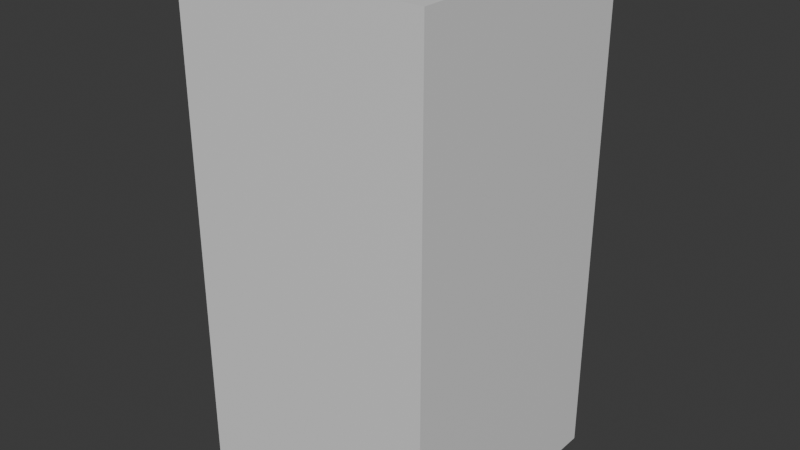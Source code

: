 # Source: BasicBlock.blend  (saved by Blender 4.0.36; exported with 4.5.12 LTS)
import bpy
from mathutils import Matrix  # noqa: F401  (used for matrix-valued properties, if any)

bpy.ops.wm.read_factory_settings(use_empty=True)
scene = bpy.context.scene
scene.name = 'Scene'

# ---- collections
col_collection = bpy.data.collections.new('Collection'); scene.collection.children.link(col_collection)

# ---- materials (node trees are filled in below, after node groups)
mat_material = bpy.data.materials.new('Material')
mat_material.alpha_threshold = 0.0
mat_material.use_transparent_shadow = False
mat_material.roughness = 0.5
mat_material.line_color = (0.0, 0.0, 0.0, 1.0)

# ---- material node trees
mat_material.use_nodes = True; mat_material.node_tree.nodes.clear()
_N = mat_material.node_tree.nodes; _L = mat_material.node_tree.links
n0 = _N.new('ShaderNodeOutputMaterial'); n0.name = 'Material Output'; n0.location = (300, 300)
n1 = _N.new('ShaderNodeBsdfPrincipled'); n1.name = 'Principled BSDF'; n1.location = (10, 300)
n1.inputs[3].default_value = 1.45
_L.new(n1.outputs[0], n0.inputs[0])
n0.is_active_output = True

# ---- world
world_world = bpy.data.worlds.new('World'); scene.world = world_world
world_world.use_nodes = True; world_world.node_tree.nodes.clear()
_N = world_world.node_tree.nodes; _L = world_world.node_tree.links
n0 = _N.new('ShaderNodeOutputWorld'); n0.name = 'World Output'; n0.location = (300, 300)
n1 = _N.new('ShaderNodeBackground'); n1.name = 'Background'; n1.location = (10, 300)
n1.inputs[0].default_value = (0.05088, 0.05088, 0.05088, 1.0)
_L.new(n1.outputs[0], n0.inputs[0])
n0.is_active_output = True
world_world.color = (0.05088, 0.05088, 0.05088)
world_world.use_sun_shadow = False
world_world.sun_shadow_jitter_overblur = 0.0

# ---- meshes
me_cube = bpy.data.meshes.new('Cube')
me_cube.from_pydata([(1.0, 2.0, -1.0), (1.0, -6.557e-08, -1.0), (1.0, 2.0, 0.0), (1.0, -6.557e-08, 0.0), (2.98e-08, 2.0, -1.0), (2.98e-08, -6.557e-08, -1.0), (2.98e-08, 2.0, 0.0), (2.98e-08, -6.557e-08, 0.0), (0.0, 0.025, 3.278e-09), (1.0, 0.025, 3.278e-09), (0.0, 0.025, -1.0), (1.0, 0.025, -1.0)], [], [(0, 4, 6, 2), (3, 2, 6, 7), (7, 6, 4, 5), (1, 0, 2, 3), (5, 4, 0, 1), (8, 9, 11, 10)])
_uv = me_cube.uv_layers.new(name='UVMap')
_uv.uv.foreach_set('vector', [0.625, 0.5, 0.875, 0.5, 0.875, 0.75, 0.625, 0.75, 0.375, 0.75, 0.625, 0.75, 0.625, 1.0, 0.375, 1.0, 0.375, 0.0, 0.625, 0.0, 0.625, 0.25, 0.375, 0.25, 0.375, 0.5, 0.625, 0.5, 0.625, 0.75, 0.375, 0.75, 0.375, 0.25, 0.625, 0.25, 0.625, 0.5, 0.375, 0.5, 0.0, 0.0, 1.0, 0.0, 1.0, 1.0, 0.0, 1.0])
me_cube.materials.append(mat_material)
me_cube.use_mirror_vertex_groups = False
me_cube.update()

# ---- objects
ob_aligner = bpy.data.objects.new('Aligner', me_cube)

# ---- transforms, parenting, visibility, modifiers, constraints
ob_aligner.location = (0.0, 0.0, 0.0)
ob_aligner.rotation_euler = (1.571, -0.0, 0.0)
ob_aligner.lock_rotations_4d = False
ob_aligner.empty_display_type = 'ARROWS'
ob_aligner.lineart.crease_threshold = 0.0

# ---- collection membership
col_collection.objects.link(ob_aligner)

# ---- scene / render settings (as saved in the file)
scene.frame_start = 1; scene.frame_end = 250; scene.frame_set(1)
scene.render.engine = 'BLENDER_EEVEE_NEXT'
scene.cycles.sampling_pattern = 'TABULATED_SOBOL'
bpy.context.view_layer.update()

# ---- added for rendering (the .blend has no active camera and no usable light): camera, sun
cam_auto = bpy.data.cameras.new('AutoCamera')
cam_auto.lens = 50.0
cam_auto.sensor_width = 36.0
cam_auto.clip_end = 1000.0
ob_auto_camera = bpy.data.objects.new('AutoCamera', cam_auto)
scene.collection.objects.link(ob_auto_camera)
ob_auto_camera.location = (2.76633, -2.21959, 2.81306)
ob_auto_camera.rotation_euler = (1.09748, -7.21219e-08, 0.694738)
scene.camera = ob_auto_camera
light_auto_sun = bpy.data.lights.new('AutoSun', 'SUN')
light_auto_sun.energy = 3.0
light_auto_sun.angle = 0.0523599
ob_auto_sun = bpy.data.objects.new('AutoSun', light_auto_sun)
scene.collection.objects.link(ob_auto_sun)
ob_auto_sun.rotation_euler = (0.872665, 0.174533, 0.523599)
bpy.context.view_layer.update()
